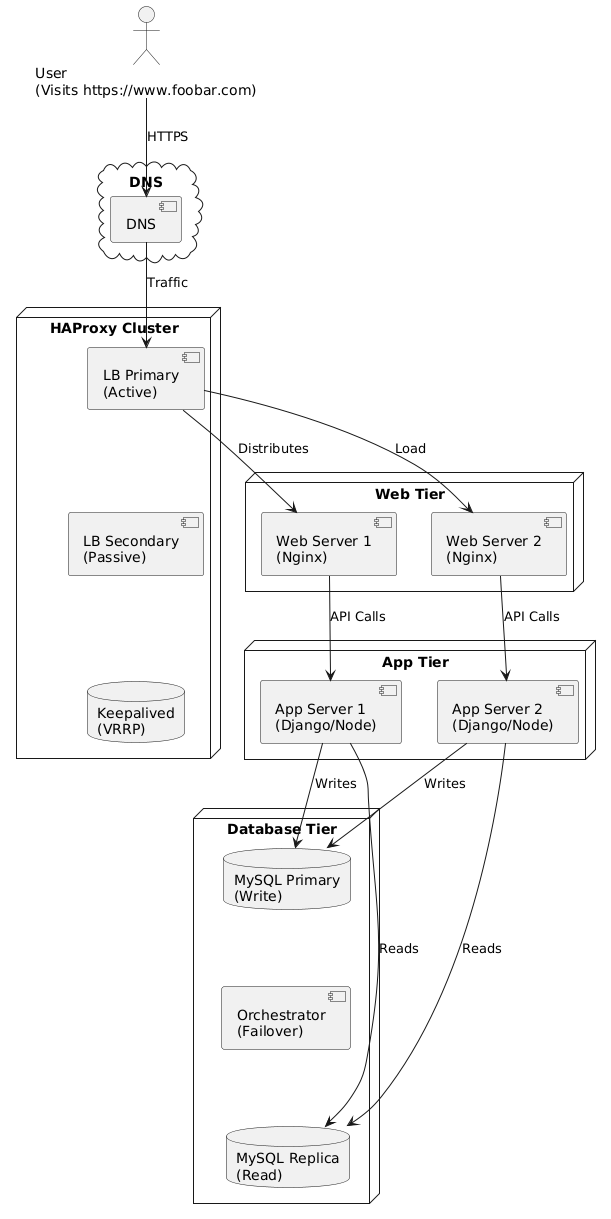

The diagram above was rendered by PlantUML. Its source (embedded in the PNG):
@startuml
skinparam monochrome true
skinparam defaultFontName Arial

actor User as "User\n(Visits https://www.foobar.com)"

cloud DNS {
  component "DNS" as dns
}

node "HAProxy Cluster" {
  component "LB Primary\n(Active)" as lb1
  component "LB Secondary\n(Passive)" as lb2
  database "Keepalived\n(VRRP)" as keepalived
}

node "Web Tier" {
  component "Web Server 1\n(Nginx)" as ws1
  component "Web Server 2\n(Nginx)" as ws2
}

node "App Tier" {
  component "App Server 1\n(Django/Node)" as app1
  component "App Server 2\n(Django/Node)" as app2
}

node "Database Tier" {
  database "MySQL Primary\n(Write)" as primary
  database "MySQL Replica\n(Read)" as replica
  component "Orchestrator\n(Failover)" as orchestrator
}

User --> dns : HTTPS
dns --> lb1 : Traffic
lb1 --> ws1 : Distributes
lb1 --> ws2 : Load

ws1 --> app1 : API Calls
ws2 --> app2 : API Calls

app1 --> primary : Writes
app1 --> replica : Reads
app2 --> primary : Writes
app2 --> replica : Reads

lb1 -[hidden]-> lb2 : Heartbeat
lb2 -[hidden]-> keepalived : Failover
primary -[hidden]-> orchestrator : Health Check
orchestrator -[hidden]-> replica : Promote
@enduml